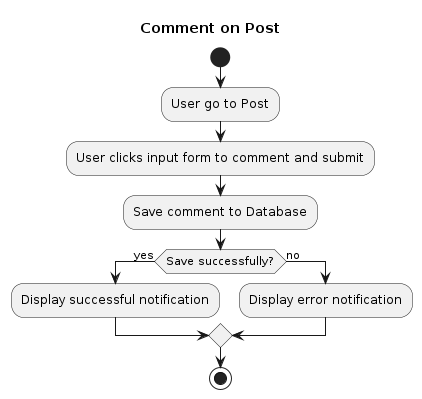

The diagram above was rendered by PlantUML. Its source (embedded in the PNG):
@startuml
title Comment on Post

start
:User go to Post;
:User clicks input form to comment and submit;
:Save comment to Database;
if (Save successfully?) then (yes)
  :Display successful notification;
else (no)
  :Display error notification;
endif
stop

@enduml